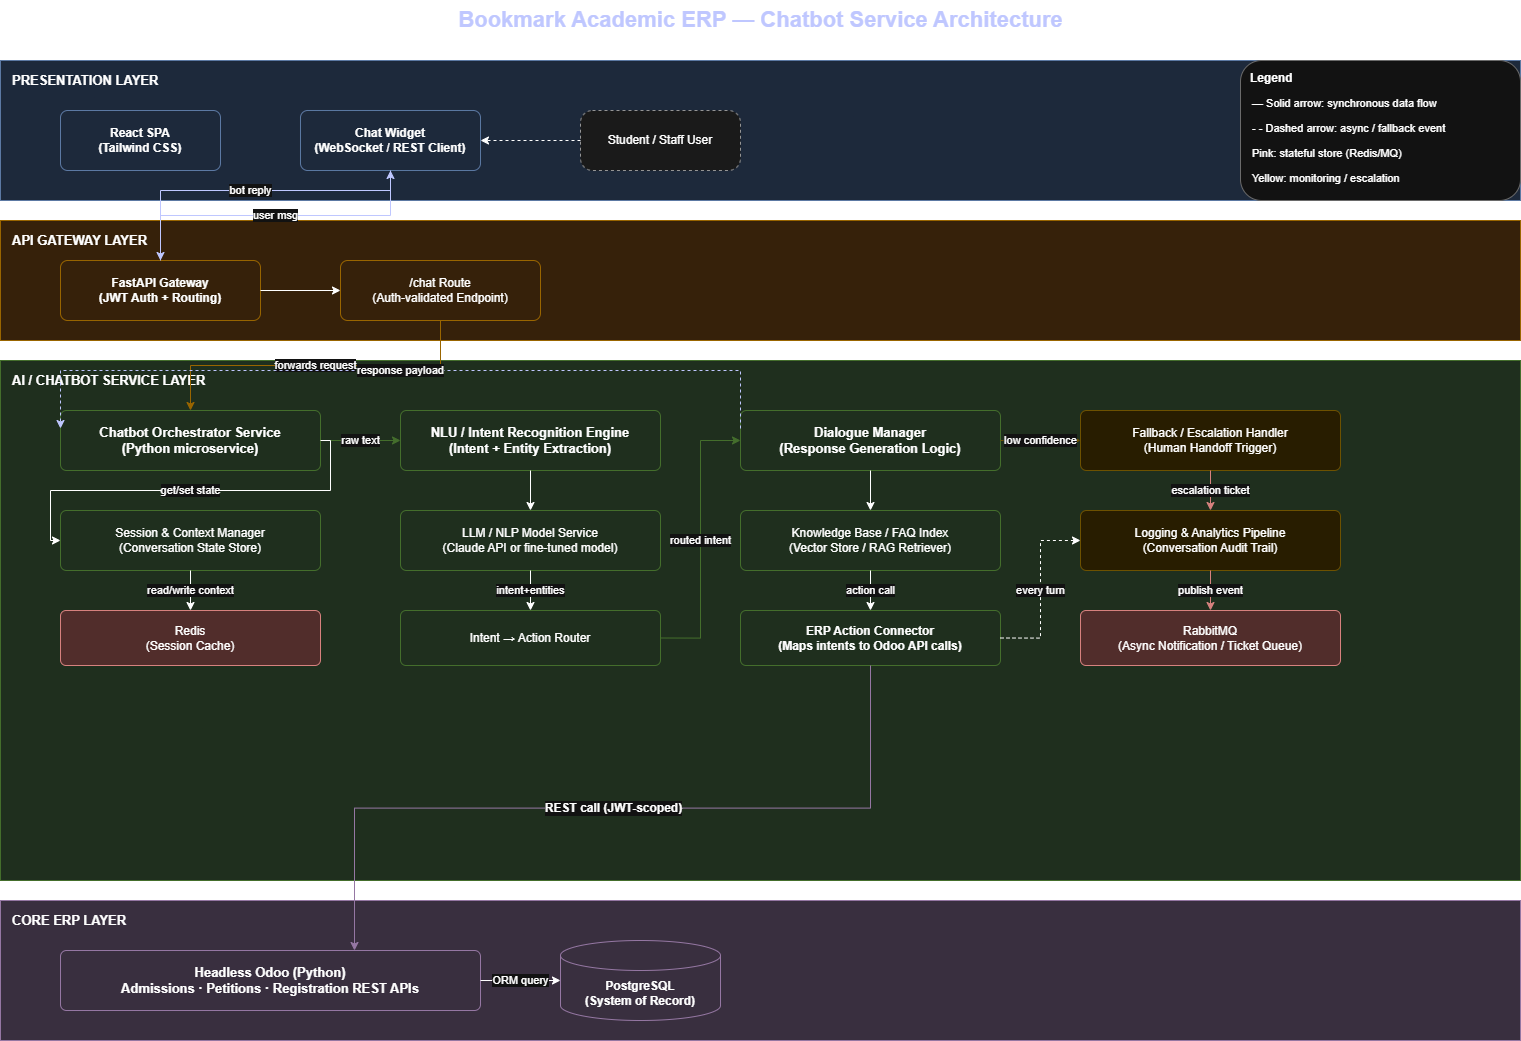

The diagram above was exported from draw.io. Its source (the exported page's mxGraphModel, read from the mxfile embedded in the PNG):
<mxGraphModel dx="2060" dy="1068" grid="1" gridSize="10" guides="1" tooltips="1" connect="1" arrows="1" fold="1" page="1" pageScale="1" pageWidth="1600" pageHeight="1200" math="0" shadow="0">
  <root>
    <mxCell id="0" />
    <mxCell id="1" parent="0" />
    <mxCell id="title" parent="1" style="text;html=1;fontSize=22;fontStyle=1;align=center;verticalAlign=middle;fontColor=#1A237E;" value="Bookmark Academic ERP — Chatbot Service Architecture" vertex="1">
      <mxGeometry height="40" width="1520" x="40" y="10" as="geometry" />
    </mxCell>
    <mxCell id="layerPresentation" parent="1" style="rounded=0;whiteSpace=wrap;html=1;fillColor=#DAE8FC;strokeColor=#6C8EBF;verticalAlign=top;fontStyle=1;fontSize=13;align=left;spacingLeft=10;spacingTop=6;" value="PRESENTATION LAYER" vertex="1">
      <mxGeometry height="140" width="1520" x="40" y="70" as="geometry" />
    </mxCell>
    <mxCell id="reactApp" parent="1" style="rounded=1;whiteSpace=wrap;html=1;fillColor=#DAE8FC;strokeColor=#6C8EBF;fontSize=12;fontStyle=1;arcSize=12;" value="React SPA&#10;(Tailwind CSS)" vertex="1">
      <mxGeometry height="60" width="160" x="100" y="120" as="geometry" />
    </mxCell>
    <mxCell id="chatWidget" parent="1" style="rounded=1;whiteSpace=wrap;html=1;fillColor=#DAE8FC;strokeColor=#6C8EBF;fontSize=12;fontStyle=1;arcSize=12;" value="Chat Widget&#10;(WebSocket / REST Client)" vertex="1">
      <mxGeometry height="60" width="180" x="340" y="120" as="geometry" />
    </mxCell>
    <mxCell id="userIcon" parent="1" style="rounded=1;whiteSpace=wrap;html=1;fillColor=#F5F5F5;strokeColor=#666666;fontSize=12;dashed=1;arcSize=20;" value="Student / Staff User" vertex="1">
      <mxGeometry height="60" width="160" x="620" y="120" as="geometry" />
    </mxCell>
    <mxCell id="layerGateway" parent="1" style="rounded=0;whiteSpace=wrap;html=1;fillColor=#FFE6CC;strokeColor=#D79B00;verticalAlign=top;fontStyle=1;fontSize=13;align=left;spacingLeft=10;spacingTop=6;" value="API GATEWAY LAYER" vertex="1">
      <mxGeometry height="120" width="1520" x="40" y="230" as="geometry" />
    </mxCell>
    <mxCell id="apiGateway" parent="1" style="rounded=1;whiteSpace=wrap;html=1;fillColor=#FFE6CC;strokeColor=#D79B00;fontSize=12;fontStyle=1;arcSize=12;" value="FastAPI Gateway&#10;(JWT Auth + Routing)" vertex="1">
      <mxGeometry height="60" width="200" x="100" y="270" as="geometry" />
    </mxCell>
    <mxCell id="chatbotRoute" parent="1" style="rounded=1;whiteSpace=wrap;html=1;fillColor=#FFE6CC;strokeColor=#D79B00;fontSize=12;arcSize=12;" value="/chat Route&#10;(Auth-validated Endpoint)" vertex="1">
      <mxGeometry height="60" width="200" x="380" y="270" as="geometry" />
    </mxCell>
    <mxCell id="layerAI" parent="1" style="rounded=0;whiteSpace=wrap;html=1;fillColor=#D5E8D4;strokeColor=#82B366;verticalAlign=top;fontStyle=1;fontSize=13;align=left;spacingLeft=10;spacingTop=6;" value="AI / CHATBOT SERVICE LAYER" vertex="1">
      <mxGeometry height="520" width="1520" x="40" y="370" as="geometry" />
    </mxCell>
    <mxCell id="chatbotOrchestrator" parent="1" style="rounded=1;whiteSpace=wrap;html=1;fillColor=#D5E8D4;strokeColor=#82B366;fontSize=13;fontStyle=1;arcSize=10;" value="Chatbot Orchestrator Service&#10;(Python microservice)" vertex="1">
      <mxGeometry height="60" width="260" x="100" y="420" as="geometry" />
    </mxCell>
    <mxCell id="sessionMgr" parent="1" style="rounded=1;whiteSpace=wrap;html=1;fillColor=#D5E8D4;strokeColor=#82B366;fontSize=12;arcSize=10;" value="Session &amp; Context Manager&#10;(Conversation State Store)" vertex="1">
      <mxGeometry height="60" width="260" x="100" y="520" as="geometry" />
    </mxCell>
    <mxCell id="cacheStore" parent="1" style="rounded=1;whiteSpace=wrap;html=1;fillColor=#F8CECC;strokeColor=#B85450;fontSize=12;arcSize=10;" value="Redis&#10;(Session Cache)" vertex="1">
      <mxGeometry height="55" width="260" x="100" y="620" as="geometry" />
    </mxCell>
    <mxCell id="nluEngine" parent="1" style="rounded=1;whiteSpace=wrap;html=1;fillColor=#D5E8D4;strokeColor=#82B366;fontSize=13;fontStyle=1;arcSize=10;" value="NLU / Intent Recognition Engine&#10;(Intent + Entity Extraction)" vertex="1">
      <mxGeometry height="60" width="260" x="440" y="420" as="geometry" />
    </mxCell>
    <mxCell id="llmService" parent="1" style="rounded=1;whiteSpace=wrap;html=1;fillColor=#D5E8D4;strokeColor=#82B366;fontSize=12;arcSize=10;" value="LLM / NLP Model Service&#10;(Claude API or fine-tuned model)" vertex="1">
      <mxGeometry height="60" width="260" x="440" y="520" as="geometry" />
    </mxCell>
    <mxCell id="intentRouter" parent="1" style="rounded=1;whiteSpace=wrap;html=1;fillColor=#D5E8D4;strokeColor=#82B366;fontSize=12;arcSize=10;" value="Intent → Action Router" vertex="1">
      <mxGeometry height="55" width="260" x="440" y="620" as="geometry" />
    </mxCell>
    <mxCell id="dialogMgr" parent="1" style="rounded=1;whiteSpace=wrap;html=1;fillColor=#D5E8D4;strokeColor=#82B366;fontSize=13;fontStyle=1;arcSize=10;" value="Dialogue Manager&#10;(Response Generation Logic)" vertex="1">
      <mxGeometry height="60" width="260" x="780" y="420" as="geometry" />
    </mxCell>
    <mxCell id="knowledgeBase" parent="1" style="rounded=1;whiteSpace=wrap;html=1;fillColor=#D5E8D4;strokeColor=#82B366;fontSize=12;arcSize=10;" value="Knowledge Base / FAQ Index&#10;(Vector Store / RAG Retriever)" vertex="1">
      <mxGeometry height="60" width="260" x="780" y="520" as="geometry" />
    </mxCell>
    <mxCell id="erpConnector" parent="1" style="rounded=1;whiteSpace=wrap;html=1;fillColor=#D5E8D4;strokeColor=#82B366;fontSize=12;fontStyle=1;arcSize=10;" value="ERP Action Connector&#10;(Maps intents to Odoo API calls)" vertex="1">
      <mxGeometry height="55" width="260" x="780" y="620" as="geometry" />
    </mxCell>
    <mxCell id="fallbackHandler" parent="1" style="rounded=1;whiteSpace=wrap;html=1;fillColor=#FFF2CC;strokeColor=#D6B656;fontSize=12;arcSize=10;" value="Fallback / Escalation Handler&#10;(Human Handoff Trigger)" vertex="1">
      <mxGeometry height="60" width="260" x="1120" y="420" as="geometry" />
    </mxCell>
    <mxCell id="loggingAudit" parent="1" style="rounded=1;whiteSpace=wrap;html=1;fillColor=#FFF2CC;strokeColor=#D6B656;fontSize=12;arcSize=10;" value="Logging &amp; Analytics Pipeline&#10;(Conversation Audit Trail)" vertex="1">
      <mxGeometry height="60" width="260" x="1120" y="520" as="geometry" />
    </mxCell>
    <mxCell id="rabbitmqAsync" parent="1" style="rounded=1;whiteSpace=wrap;html=1;fillColor=#F8CECC;strokeColor=#B85450;fontSize=12;arcSize=10;" value="RabbitMQ&#10;(Async Notification / Ticket Queue)" vertex="1">
      <mxGeometry height="55" width="260" x="1120" y="620" as="geometry" />
    </mxCell>
    <mxCell id="layerERP" parent="1" style="rounded=0;whiteSpace=wrap;html=1;fillColor=#E1D5E7;strokeColor=#9673A6;verticalAlign=top;fontStyle=1;fontSize=13;align=left;spacingLeft=10;spacingTop=6;" value="CORE ERP LAYER" vertex="1">
      <mxGeometry height="140" width="1520" x="40" y="910" as="geometry" />
    </mxCell>
    <mxCell id="odooBackend" parent="1" style="rounded=1;whiteSpace=wrap;html=1;fillColor=#E1D5E7;strokeColor=#9673A6;fontSize=13;fontStyle=1;arcSize=10;" value="Headless Odoo (Python)&#10;Admissions · Petitions · Registration REST APIs" vertex="1">
      <mxGeometry height="60" width="420" x="100" y="960" as="geometry" />
    </mxCell>
    <mxCell id="postgresDB" parent="1" style="shape=cylinder3;whiteSpace=wrap;html=1;boundedLbl=1;backgroundOutline=1;size=15;fillColor=#E1D5E7;strokeColor=#9673A6;fontSize=12;fontStyle=1;" value="PostgreSQL&#10;(System of Record)" vertex="1">
      <mxGeometry height="80" width="160" x="600" y="950" as="geometry" />
    </mxCell>
    <mxCell id="e1" edge="1" parent="1" source="chatWidget" style="edgeStyle=orthogonalEdgeStyle;rounded=0;html=1;exitX=0.5;exitY=1;entryX=0.5;entryY=0;fontSize=11;strokeColor=#1A237E;" target="apiGateway" value="user msg">
      <mxGeometry relative="1" as="geometry" />
    </mxCell>
    <mxCell id="e2" edge="1" parent="1" source="apiGateway" style="edgeStyle=orthogonalEdgeStyle;rounded=0;html=1;exitX=1;exitY=0.5;entryX=0;entryY=0.5;fontSize=11;" target="chatbotRoute" value="">
      <mxGeometry relative="1" as="geometry" />
    </mxCell>
    <mxCell id="e3" edge="1" parent="1" source="chatbotRoute" style="edgeStyle=orthogonalEdgeStyle;rounded=0;html=1;exitX=0.5;exitY=1;entryX=0.5;entryY=0;fontSize=11;strokeColor=#D79B00;" target="chatbotOrchestrator" value="forwards request">
      <mxGeometry relative="1" as="geometry" />
    </mxCell>
    <mxCell id="eUserIcon" edge="1" parent="1" source="userIcon" style="edgeStyle=orthogonalEdgeStyle;rounded=0;html=1;dashed=1;exitX=0;exitY=0.5;entryX=1;entryY=0.5;" target="chatWidget" value="">
      <mxGeometry relative="1" as="geometry" />
    </mxCell>
    <mxCell id="e4" edge="1" parent="1" source="chatbotOrchestrator" style="edgeStyle=orthogonalEdgeStyle;rounded=0;html=1;exitX=1;exitY=0.5;entryX=0;entryY=0.5;fontSize=11;strokeColor=#82B366;" target="nluEngine" value="raw text">
      <mxGeometry relative="1" as="geometry" />
    </mxCell>
    <mxCell id="e5" edge="1" parent="1" source="nluEngine" style="edgeStyle=orthogonalEdgeStyle;rounded=0;html=1;exitX=0.5;exitY=1;entryX=0.5;entryY=0;fontSize=11;" target="llmService" value="">
      <mxGeometry relative="1" as="geometry" />
    </mxCell>
    <mxCell id="e6" edge="1" parent="1" source="llmService" style="edgeStyle=orthogonalEdgeStyle;rounded=0;html=1;exitX=0.5;exitY=1;entryX=0.5;entryY=0;fontSize=11;" target="intentRouter" value="intent+entities">
      <mxGeometry relative="1" as="geometry" />
    </mxCell>
    <mxCell id="e7" edge="1" parent="1" source="intentRouter" style="edgeStyle=orthogonalEdgeStyle;rounded=0;html=1;exitX=1;exitY=0.5;entryX=0;entryY=0.5;fontSize=11;strokeColor=#82B366;" target="dialogMgr" value="routed intent">
      <mxGeometry relative="1" as="geometry" />
    </mxCell>
    <mxCell id="e8" edge="1" parent="1" source="dialogMgr" style="edgeStyle=orthogonalEdgeStyle;rounded=0;html=1;exitX=0.5;exitY=1;entryX=0.5;entryY=0;fontSize=11;" target="knowledgeBase" value="">
      <mxGeometry relative="1" as="geometry" />
    </mxCell>
    <mxCell id="e9" edge="1" parent="1" source="knowledgeBase" style="edgeStyle=orthogonalEdgeStyle;rounded=0;html=1;exitX=0.5;exitY=1;entryX=0.5;entryY=0;fontSize=11;" target="erpConnector" value="action call">
      <mxGeometry relative="1" as="geometry" />
    </mxCell>
    <mxCell id="e10" edge="1" parent="1" source="dialogMgr" style="edgeStyle=orthogonalEdgeStyle;rounded=0;html=1;exitX=1;exitY=0.5;entryX=0;entryY=0.5;fontSize=11;strokeColor=#D6B656;dashed=1;" target="fallbackHandler" value="low confidence">
      <mxGeometry relative="1" as="geometry" />
    </mxCell>
    <mxCell id="e11" edge="1" parent="1" source="erpConnector" style="edgeStyle=orthogonalEdgeStyle;rounded=0;html=1;exitX=1;exitY=0.5;entryX=0;entryY=0.5;fontSize=11;dashed=1;" target="loggingAudit" value="every turn">
      <mxGeometry relative="1" as="geometry" />
    </mxCell>
    <mxCell id="e12" edge="1" parent="1" source="fallbackHandler" style="edgeStyle=orthogonalEdgeStyle;rounded=0;html=1;exitX=0.5;exitY=1;entryX=0.5;entryY=0;fontSize=11;strokeColor=#B85450;" target="loggingAudit" value="escalation ticket">
      <mxGeometry relative="1" as="geometry" />
    </mxCell>
    <mxCell id="e13" edge="1" parent="1" source="loggingAudit" style="edgeStyle=orthogonalEdgeStyle;rounded=0;html=1;exitX=0.5;exitY=1;entryX=0.5;entryY=0;fontSize=11;strokeColor=#B85450;" target="rabbitmqAsync" value="publish event">
      <mxGeometry relative="1" as="geometry" />
    </mxCell>
    <mxCell id="e14" edge="1" parent="1" source="sessionMgr" style="edgeStyle=orthogonalEdgeStyle;rounded=0;html=1;exitX=0.5;exitY=1;entryX=0.5;entryY=0;fontSize=11;" target="cacheStore" value="read/write context">
      <mxGeometry relative="1" as="geometry" />
    </mxCell>
    <mxCell id="e15" edge="1" parent="1" source="chatbotOrchestrator" style="edgeStyle=orthogonalEdgeStyle;rounded=0;html=1;exitX=1;exitY=0.5;entryX=0;entryY=0.5;fontSize=11;" target="sessionMgr" value="get/set state">
      <mxGeometry relative="1" as="geometry" />
    </mxCell>
    <mxCell id="e16" edge="1" parent="1" source="erpConnector" style="edgeStyle=orthogonalEdgeStyle;rounded=0;html=1;exitX=0.5;exitY=1;entryX=0.7;entryY=0;fontSize=12;fontStyle=1;strokeColor=#9673A6;" target="odooBackend" value="REST call (JWT-scoped)">
      <mxGeometry relative="1" as="geometry" />
    </mxCell>
    <mxCell id="e17" edge="1" parent="1" source="odooBackend" style="edgeStyle=orthogonalEdgeStyle;rounded=0;html=1;exitX=1;exitY=0.5;entryX=0;entryY=0.5;fontSize=11;" target="postgresDB" value="ORM query">
      <mxGeometry relative="1" as="geometry" />
    </mxCell>
    <mxCell id="e18" edge="1" parent="1" source="dialogMgr" style="edgeStyle=orthogonalEdgeStyle;rounded=0;html=1;exitX=0;exitY=0.3;entryX=0;entryY=0.3;fontSize=11;strokeColor=#1A237E;dashed=1;" target="chatbotOrchestrator" value="response payload">
      <mxGeometry relative="1" as="geometry">
        <Array as="points">
          <mxPoint x="700" y="380" />
          <mxPoint x="230" y="380" />
        </Array>
      </mxGeometry>
    </mxCell>
    <mxCell id="e19" edge="1" parent="1" source="apiGateway" style="edgeStyle=orthogonalEdgeStyle;rounded=0;html=1;exitX=0.5;exitY=0;entryX=0.5;entryY=1;fontSize=11;strokeColor=#1A237E;" target="chatWidget" value="bot reply">
      <mxGeometry relative="1" as="geometry">
        <Array as="points">
          <mxPoint x="200" y="200" />
        </Array>
      </mxGeometry>
    </mxCell>
    <mxCell id="legendBox" parent="1" style="rounded=1;whiteSpace=wrap;html=1;fillColor=#FFFFFF;strokeColor=#999999;verticalAlign=top;align=left;spacingLeft=8;spacingTop=4;fontStyle=1;fontSize=12;" value="Legend" vertex="1">
      <mxGeometry height="140" width="280" x="1280" y="70" as="geometry" />
    </mxCell>
    <mxCell id="legend1" parent="1" style="text;html=1;fontSize=11;align=left;" value="—  Solid arrow: synchronous data flow" vertex="1">
      <mxGeometry height="20" width="260" x="1290" y="100" as="geometry" />
    </mxCell>
    <mxCell id="legend2" parent="1" style="text;html=1;fontSize=11;align=left;" value="- - Dashed arrow: async / fallback event" vertex="1">
      <mxGeometry height="20" width="260" x="1290" y="125" as="geometry" />
    </mxCell>
    <mxCell id="legend3" parent="1" style="text;html=1;fontSize=11;align=left;" value="Pink: stateful store (Redis/MQ)" vertex="1">
      <mxGeometry height="20" width="260" x="1290" y="150" as="geometry" />
    </mxCell>
    <mxCell id="legend4" parent="1" style="text;html=1;fontSize=11;align=left;" value="Yellow: monitoring / escalation" vertex="1">
      <mxGeometry height="20" width="260" x="1290" y="175" as="geometry" />
    </mxCell>
  </root>
</mxGraphModel>